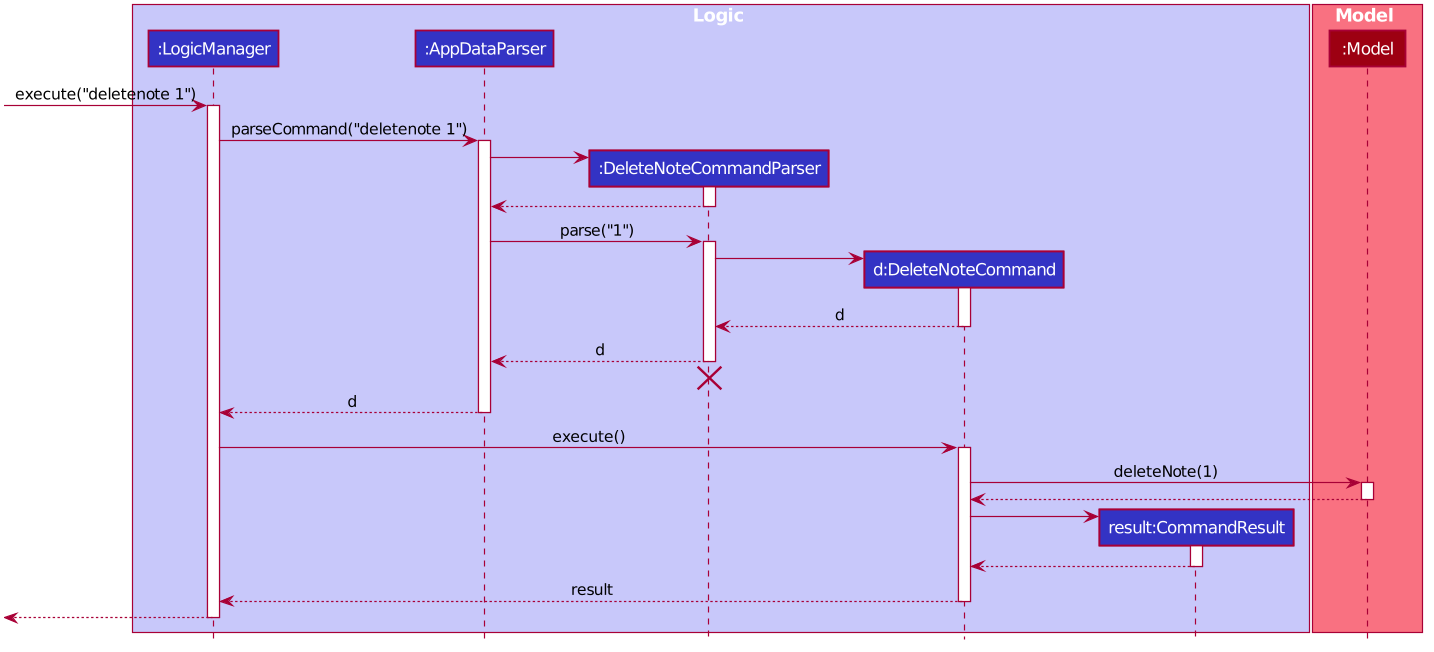

The diagram above was rendered by PlantUML. Its source (embedded in the PNG):
@startuml








skinparam BackgroundColor #FFFFFFF

skinparam Shadowing false

skinparam Class {
    FontColor #FFFFFF
    BorderThickness 1
    BorderColor #FFFFFF
    StereotypeFontColor #FFFFFF
    FontName Arial
}

skinparam Actor {
    BorderColor #000000
    Color #000000
    FontName Arial
}

skinparam Sequence {
    MessageAlign center
    BoxFontSize 15
    BoxPadding 0
    BoxFontColor #FFFFFF
    FontName Arial
}

skinparam Participant {
    FontColor #FFFFFFF
    Padding 20
}

skinparam MinClassWidth 50
skinparam ParticipantPadding 10
skinparam Shadowing false
skinparam DefaultTextAlignment center
skinparam packageStyle Rectangle

hide footbox
hide members
hide circle

box Logic #C8C8FA
participant ":LogicManager" as LogicManager #3333C4
participant ":AppDataParser" as AppDataParser #3333C4
participant ":DeleteNoteCommandParser" as DeleteNoteCommandParser #3333C4
participant "d:DeleteNoteCommand" as DeleteNoteCommand #3333C4
participant "result:CommandResult" as CommandResult #3333C4
end box

box Model #F97181
participant ":Model" as Model #9D0012
end box

[-> LogicManager : execute("deletenote 1")
activate LogicManager

LogicManager -> AppDataParser : parseCommand("deletenote 1")
activate AppDataParser

create DeleteNoteCommandParser
AppDataParser -> DeleteNoteCommandParser
activate DeleteNoteCommandParser

DeleteNoteCommandParser --> AppDataParser
deactivate DeleteNoteCommandParser

AppDataParser -> DeleteNoteCommandParser : parse("1")
activate DeleteNoteCommandParser

create DeleteNoteCommand
DeleteNoteCommandParser -> DeleteNoteCommand
activate DeleteNoteCommand

DeleteNoteCommand --> DeleteNoteCommandParser : d
deactivate DeleteNoteCommand

DeleteNoteCommandParser --> AppDataParser : d
deactivate DeleteNoteCommandParser
DeleteNoteCommandParser -[hidden]-> AppDataParser
destroy DeleteNoteCommandParser

AppDataParser --> LogicManager : d
deactivate AppDataParser

LogicManager -> DeleteNoteCommand : execute()
activate DeleteNoteCommand

DeleteNoteCommand -> Model : deleteNote(1)
activate Model

Model --> DeleteNoteCommand
deactivate Model

create CommandResult
DeleteNoteCommand -> CommandResult
activate CommandResult

CommandResult --> DeleteNoteCommand
deactivate CommandResult

DeleteNoteCommand --> LogicManager : result
deactivate DeleteNoteCommand

[<--LogicManager
deactivate LogicManager
@enduml